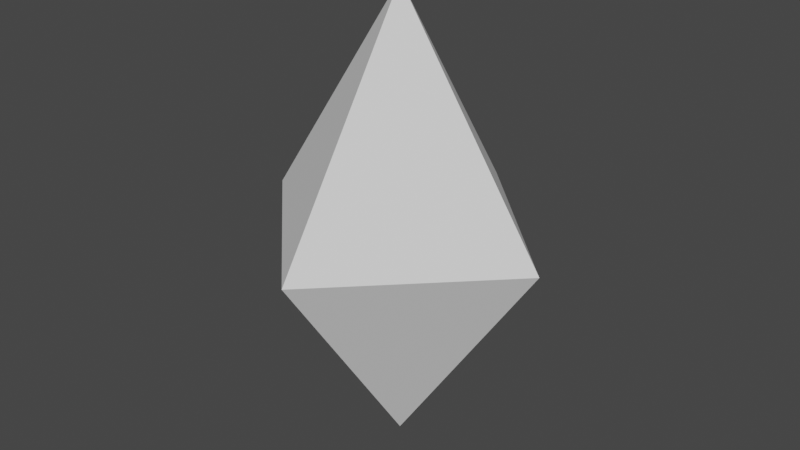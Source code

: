 # Source: Unit.blend  (saved by Blender 2.81.16; exported with 4.5.12 LTS)
import bpy
from mathutils import Matrix  # noqa: F401  (used for matrix-valued properties, if any)

bpy.ops.wm.read_factory_settings(use_empty=True)
scene = bpy.context.scene
scene.name = 'Scene'

# ---- collections
col_collection = bpy.data.collections.new('Collection'); scene.collection.children.link(col_collection)

# ---- world
world_world = bpy.data.worlds.new('World'); scene.world = world_world
world_world.use_nodes = True; world_world.node_tree.nodes.clear()
_N = world_world.node_tree.nodes; _L = world_world.node_tree.links
n0 = _N.new('ShaderNodeOutputWorld'); n0.name = 'World Output'; n0.location = (300, 300)
n1 = _N.new('ShaderNodeBackground'); n1.name = 'Background'; n1.location = (10, 300)
n1.inputs[0].default_value = (0.05088, 0.05088, 0.05088, 1.0)
_L.new(n1.outputs[0], n0.inputs[0])
n0.is_active_output = True
world_world.color = (0.05088, 0.05088, 0.05088)
world_world.use_sun_shadow = False
world_world.sun_shadow_jitter_overblur = 0.0

# ---- meshes
me_cube_001 = bpy.data.meshes.new('Cube.001')
me_cube_001.from_pydata([(-1.192e-07, -1.192e-07, -1.0), (-1.192e-07, -1.0, -1.192e-07), (-1.0, -1.192e-07, -1.192e-07), (-1.192e-07, -1.0, 1.192e-07), (-1.192e-07, -1.192e-07, 1.0), (-1.0, -1.192e-07, 1.192e-07), (-1.192e-07, 1.192e-07, -1.0), (-1.0, 1.192e-07, -1.192e-07), (-1.192e-07, 1.0, -1.192e-07), (-1.192e-07, 1.192e-07, 1.0), (-1.192e-07, 1.0, 1.192e-07), (-1.0, 1.192e-07, 1.192e-07), (1.192e-07, -1.192e-07, -1.0), (1.0, -1.192e-07, -1.192e-07), (1.192e-07, -1.0, -1.192e-07), (1.192e-07, -1.192e-07, 1.0), (1.192e-07, -1.0, 1.192e-07), (1.0, -1.192e-07, 1.192e-07), (1.192e-07, 1.192e-07, -1.0), (1.192e-07, 1.0, -1.192e-07), (1.0, 1.192e-07, -1.192e-07), (1.192e-07, 1.192e-07, 1.0), (1.0, 1.192e-07, 1.192e-07), (1.192e-07, 1.0, 1.192e-07)], [], [(14, 16, 3, 1), (20, 22, 17, 13), (21, 9, 4, 15), (2, 5, 11, 7), (8, 10, 23, 19), (0, 1, 2), (3, 4, 5), (6, 7, 8), (9, 10, 11), (12, 13, 14), (15, 16, 17), (18, 19, 20), (21, 22, 23), (6, 0, 2, 7), (1, 3, 5, 2), (4, 9, 11, 5), (10, 8, 7, 11), (18, 6, 8, 19), (9, 21, 23, 10), (22, 20, 19, 23), (12, 18, 20, 13), (21, 15, 17, 22), (16, 14, 13, 17), (0, 12, 14, 1), (15, 4, 3, 16), (6, 18, 12, 0)])
_uv = me_cube_001.uv_layers.new(name='UVMap')
_uv.uv.foreach_set('vector', [0.5, 0.875, 0.5, 0.875, 0.5, 0.875, 0.5, 0.875, 0.5, 0.625, 0.5, 0.625, 0.5, 0.625, 0.5, 0.625, 0.75, 0.625, 0.75, 0.625, 0.75, 0.625, 0.75, 0.625, 0.5, 0.125, 0.5, 0.125, 0.5, 0.125, 0.5, 0.125, 0.5, 0.375, 0.5, 0.375, 0.5, 0.375, 0.5, 0.375, 0.25, 0.625, 0.25, 0.75, 0.125, 0.625, 0.5, 0.875, 0.625, 0.875, 0.5, 1.0, 0.25, 0.625, 0.125, 0.625, 0.25, 0.5, 0.75, 0.625, 0.75, 0.5, 0.875, 0.625, 0.25, 0.625, 0.375, 0.625, 0.25, 0.75, 0.75, 0.625, 0.75, 0.75, 0.625, 0.625, 0.25, 0.625, 0.25, 0.5, 0.375, 0.625, 0.75, 0.625, 0.625, 0.625, 0.75, 0.5, 0.25, 0.625, 0.25, 0.625, 0.125, 0.625, 0.125, 0.625, 0.5, 0.875, 0.5, 0.875, 0.5, 1.0, 0.5, 1.0, 0.75, 0.625, 0.75, 0.625, 0.875, 0.625, 0.875, 0.625, 0.5, 0.375, 0.5, 0.375, 0.5, 0.125, 0.5, 0.125, 0.25, 0.625, 0.25, 0.625, 0.25, 0.5, 0.25, 0.5, 0.75, 0.625, 0.75, 0.625, 0.75, 0.5, 0.75, 0.5, 0.5, 0.625, 0.5, 0.625, 0.5, 0.375, 0.5, 0.375, 0.25, 0.625, 0.25, 0.625, 0.5, 0.625, 0.5, 0.625, 0.75, 0.625, 0.75, 0.625, 0.5, 0.625, 0.5, 0.625, 0.5, 0.875, 0.5, 0.875, 0.5, 0.625, 0.5, 0.625, 0.25, 0.625, 0.25, 0.625, 0.25, 0.75, 0.25, 0.75, 0.75, 0.625, 0.75, 0.625, 0.75, 0.75, 0.75, 0.75, 0.25, 0.625, 0.25, 0.625, 0.25, 0.625, 0.25, 0.625])
me_cube_001.use_remesh_fix_poles = True
me_cube_001.use_remesh_preserve_attributes = False
me_cube_001.use_mirror_vertex_groups = False
me_cube_001.update()

# ---- objects
ob_cube = bpy.data.objects.new('Cube', me_cube_001)

# ---- transforms, parenting, visibility, modifiers, constraints
ob_cube.location = (0.0, 0.0, 1.5)
ob_cube.scale = (1.0, 1.0, 1.5)
ob_cube.lineart.crease_threshold = 0.0

# ---- collection membership
col_collection.objects.link(ob_cube)

# ---- scene / render settings (as saved in the file)
scene.frame_start = 1; scene.frame_end = 250; scene.frame_set(1)
scene.render.engine = 'BLENDER_EEVEE_NEXT'
scene.cycles.use_denoising = False
scene.cycles.samples = 128
scene.cycles.sampling_pattern = 'TABULATED_SOBOL'
scene.cycles.use_adaptive_sampling = False
scene.cycles.use_light_tree = False
scene.view_settings.view_transform = 'Filmic'
bpy.context.view_layer.update()

# ---- added for rendering (the .blend has no active camera and no usable light): camera, sun
cam_auto = bpy.data.cameras.new('AutoCamera')
cam_auto.lens = 50.0
cam_auto.sensor_width = 36.0
cam_auto.clip_end = 1000.0
ob_auto_camera = bpy.data.objects.new('AutoCamera', cam_auto)
scene.collection.objects.link(ob_auto_camera)
ob_auto_camera.location = (3.8148, -4.57776, 4.55184)
ob_auto_camera.rotation_euler = (1.09748, -7.21219e-08, 0.694738)
scene.camera = ob_auto_camera
light_auto_sun = bpy.data.lights.new('AutoSun', 'SUN')
light_auto_sun.energy = 3.0
light_auto_sun.angle = 0.0523599
ob_auto_sun = bpy.data.objects.new('AutoSun', light_auto_sun)
scene.collection.objects.link(ob_auto_sun)
ob_auto_sun.rotation_euler = (0.872665, 0.174533, 0.523599)
bpy.context.view_layer.update()
